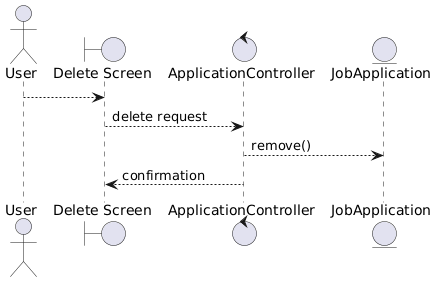

The diagram above was rendered by PlantUML. Its source (embedded in the PNG):
@startuml
actor User

boundary "Delete Screen" as UI
control "ApplicationController" as C
entity "JobApplication" as E

User --> UI
UI --> C : delete request
C --> E : remove()
C --> UI : confirmation
@enduml